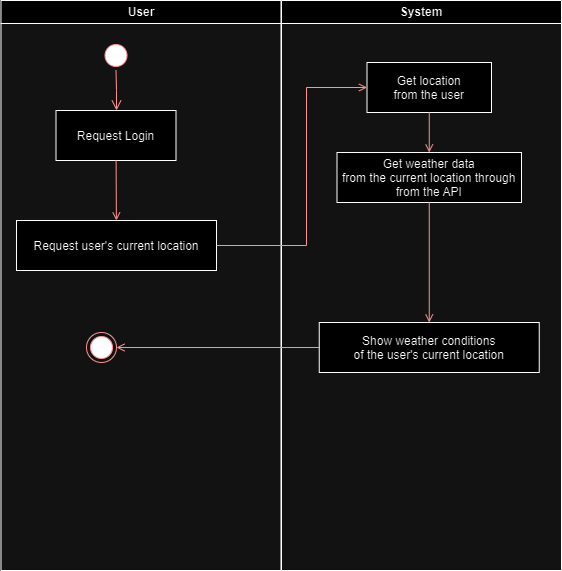

The diagram above was exported from draw.io. Its source (the exported page's mxGraphModel, read from the mxfile embedded in the PNG):
<mxGraphModel dx="1434" dy="792" grid="1" gridSize="10" guides="1" tooltips="1" connect="1" arrows="1" fold="1" page="1" pageScale="1" pageWidth="1169" pageHeight="826" background="none" math="0" shadow="0">
  <root>
    <mxCell id="0" />
    <mxCell id="1" parent="0" />
    <mxCell id="2" value="User" style="swimlane;whiteSpace=wrap" parent="1" vertex="1">
      <mxGeometry x="164.5" y="128" width="280" height="570" as="geometry" />
    </mxCell>
    <mxCell id="5" value="" style="ellipse;shape=startState;fillColor=#000000;strokeColor=#ff0000;" parent="2" vertex="1">
      <mxGeometry x="100" y="40" width="30" height="30" as="geometry" />
    </mxCell>
    <mxCell id="6" value="" style="edgeStyle=elbowEdgeStyle;elbow=horizontal;verticalAlign=bottom;endArrow=open;endSize=8;strokeColor=#FF0000;endFill=1;rounded=0" parent="2" source="5" target="7" edge="1">
      <mxGeometry x="100" y="40" as="geometry">
        <mxPoint x="115" y="110" as="targetPoint" />
      </mxGeometry>
    </mxCell>
    <mxCell id="7" value="Request Login" style="" parent="2" vertex="1">
      <mxGeometry x="55" y="110" width="120" height="50" as="geometry" />
    </mxCell>
    <mxCell id="8" value="Request user's current location" style="" parent="2" vertex="1">
      <mxGeometry x="15.5" y="220" width="200" height="50" as="geometry" />
    </mxCell>
    <mxCell id="9" value="" style="endArrow=open;strokeColor=#FF0000;endFill=1;rounded=0" parent="2" source="7" target="8" edge="1">
      <mxGeometry relative="1" as="geometry" />
    </mxCell>
    <mxCell id="spkNJxZJM_mFfDjcMVZY-45" value="" style="ellipse;html=1;shape=endState;fillColor=#000000;strokeColor=#ff0000;" parent="2" vertex="1">
      <mxGeometry x="85.5" y="332" width="30" height="30" as="geometry" />
    </mxCell>
    <mxCell id="3" value="System" style="swimlane;whiteSpace=wrap" parent="1" vertex="1">
      <mxGeometry x="445" y="128" width="280" height="570" as="geometry" />
    </mxCell>
    <mxCell id="10" value="Get location&#10;from the user" style="" parent="3" vertex="1">
      <mxGeometry x="85.5" y="62" width="124.5" height="50" as="geometry" />
    </mxCell>
    <mxCell id="spkNJxZJM_mFfDjcMVZY-42" value="Get weather data&#10;from the current location through&#10;from the API" style="" parent="3" vertex="1">
      <mxGeometry x="55.5" y="152" width="184.5" height="50" as="geometry" />
    </mxCell>
    <mxCell id="spkNJxZJM_mFfDjcMVZY-41" value="" style="endArrow=open;strokeColor=#FF0000;endFill=1;rounded=0;exitX=0.5;exitY=1;exitDx=0;exitDy=0;entryX=0.5;entryY=0;entryDx=0;entryDy=0;" parent="3" source="10" target="spkNJxZJM_mFfDjcMVZY-42" edge="1">
      <mxGeometry relative="1" as="geometry">
        <mxPoint x="-155" y="170" as="sourcePoint" />
        <mxPoint x="165" y="132" as="targetPoint" />
      </mxGeometry>
    </mxCell>
    <mxCell id="spkNJxZJM_mFfDjcMVZY-44" value="Show weather conditions&#10;of the user's current location" style="" parent="3" vertex="1">
      <mxGeometry x="37.75" y="322" width="220" height="50" as="geometry" />
    </mxCell>
    <mxCell id="spkNJxZJM_mFfDjcMVZY-43" value="" style="endArrow=open;strokeColor=#FF0000;endFill=1;rounded=0;exitX=0.5;exitY=1;exitDx=0;exitDy=0;entryX=0.5;entryY=0;entryDx=0;entryDy=0;" parent="3" source="spkNJxZJM_mFfDjcMVZY-42" target="spkNJxZJM_mFfDjcMVZY-44" edge="1">
      <mxGeometry relative="1" as="geometry">
        <mxPoint x="135" y="282" as="sourcePoint" />
        <mxPoint x="175" y="232" as="targetPoint" />
      </mxGeometry>
    </mxCell>
    <mxCell id="11" value="" style="endArrow=open;strokeColor=#FF0000;endFill=1;rounded=0;exitX=1;exitY=0.5;exitDx=0;exitDy=0;" parent="1" source="8" target="10" edge="1">
      <mxGeometry relative="1" as="geometry">
        <Array as="points">
          <mxPoint x="470" y="373" />
          <mxPoint x="470" y="215" />
        </Array>
      </mxGeometry>
    </mxCell>
    <mxCell id="spkNJxZJM_mFfDjcMVZY-46" value="" style="endArrow=open;strokeColor=#FF0000;endFill=1;rounded=0;exitX=0;exitY=0.5;exitDx=0;exitDy=0;entryX=1;entryY=0.5;entryDx=0;entryDy=0;" parent="1" source="spkNJxZJM_mFfDjcMVZY-44" target="spkNJxZJM_mFfDjcMVZY-45" edge="1">
      <mxGeometry relative="1" as="geometry">
        <mxPoint x="603" y="340" as="sourcePoint" />
        <mxPoint x="603" y="460" as="targetPoint" />
      </mxGeometry>
    </mxCell>
  </root>
</mxGraphModel>